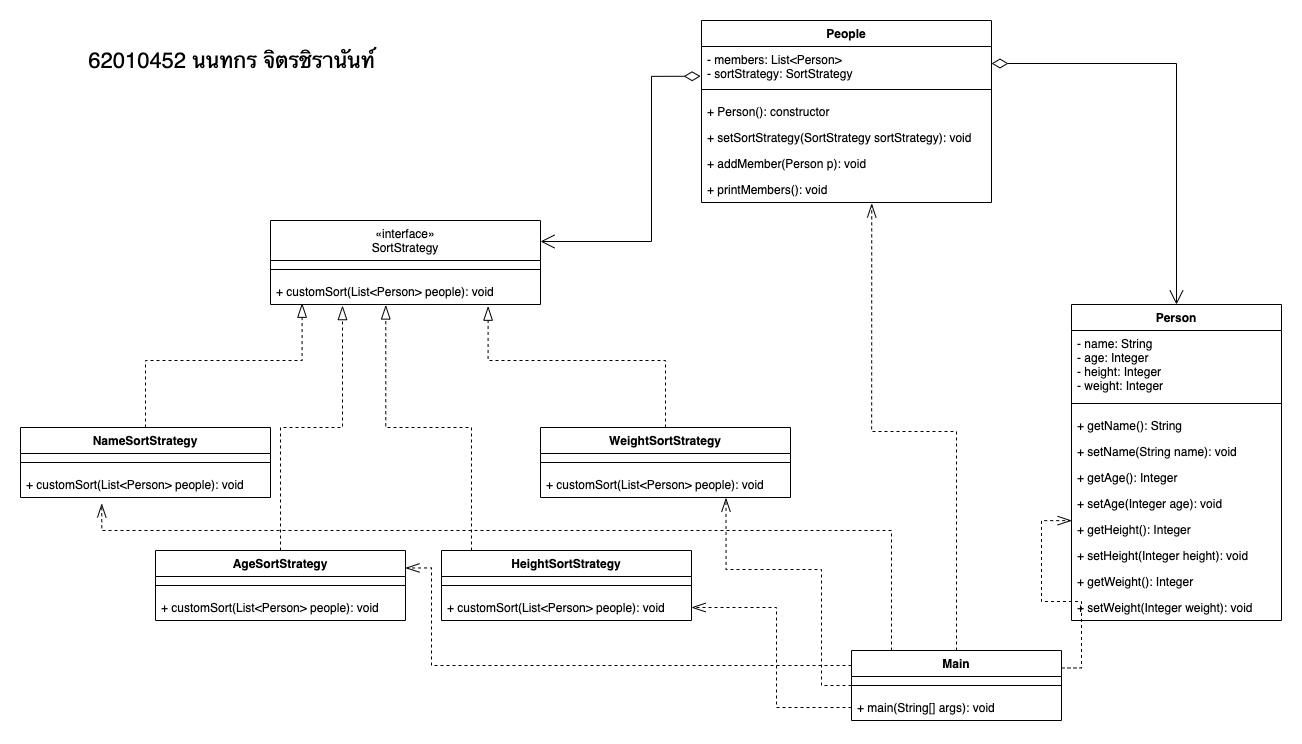

The diagram above was exported from draw.io. Its source (the exported page's mxGraphModel, read from the mxfile embedded in the PNG):
<mxGraphModel dx="1854" dy="1237" grid="1" gridSize="10" guides="1" tooltips="1" connect="1" arrows="1" fold="1" page="1" pageScale="1" pageWidth="827" pageHeight="1169" math="0" shadow="0">
  <root>
    <mxCell id="WIyWlLk6GJQsqaUBKTNV-0" />
    <mxCell id="WIyWlLk6GJQsqaUBKTNV-1" parent="WIyWlLk6GJQsqaUBKTNV-0" />
    <mxCell id="C_4vswhIA1IcCe3TgUqG-0" value="Person" style="swimlane;fontStyle=1;align=center;verticalAlign=top;childLayout=stackLayout;horizontal=1;startSize=26;horizontalStack=0;resizeParent=1;resizeParentMax=0;resizeLast=0;collapsible=1;marginBottom=0;" vertex="1" parent="WIyWlLk6GJQsqaUBKTNV-1">
      <mxGeometry x="1080" y="384" width="210" height="316" as="geometry" />
    </mxCell>
    <mxCell id="C_4vswhIA1IcCe3TgUqG-1" value="- name: String&#10;- age: Integer&#10;- height: Integer&#10;- weight: Integer" style="text;strokeColor=none;fillColor=none;align=left;verticalAlign=top;spacingLeft=4;spacingRight=4;overflow=hidden;rotatable=0;points=[[0,0.5],[1,0.5]];portConstraint=eastwest;" vertex="1" parent="C_4vswhIA1IcCe3TgUqG-0">
      <mxGeometry y="26" width="210" height="64" as="geometry" />
    </mxCell>
    <mxCell id="C_4vswhIA1IcCe3TgUqG-2" value="" style="line;strokeWidth=1;fillColor=none;align=left;verticalAlign=middle;spacingTop=-1;spacingLeft=3;spacingRight=3;rotatable=0;labelPosition=right;points=[];portConstraint=eastwest;" vertex="1" parent="C_4vswhIA1IcCe3TgUqG-0">
      <mxGeometry y="90" width="210" height="18" as="geometry" />
    </mxCell>
    <mxCell id="C_4vswhIA1IcCe3TgUqG-3" value="+ getName(): String" style="text;strokeColor=none;fillColor=none;align=left;verticalAlign=top;spacingLeft=4;spacingRight=4;overflow=hidden;rotatable=0;points=[[0,0.5],[1,0.5]];portConstraint=eastwest;" vertex="1" parent="C_4vswhIA1IcCe3TgUqG-0">
      <mxGeometry y="108" width="210" height="26" as="geometry" />
    </mxCell>
    <mxCell id="C_4vswhIA1IcCe3TgUqG-4" value="+ setName(String name): void" style="text;strokeColor=none;fillColor=none;align=left;verticalAlign=top;spacingLeft=4;spacingRight=4;overflow=hidden;rotatable=0;points=[[0,0.5],[1,0.5]];portConstraint=eastwest;" vertex="1" parent="C_4vswhIA1IcCe3TgUqG-0">
      <mxGeometry y="134" width="210" height="26" as="geometry" />
    </mxCell>
    <mxCell id="C_4vswhIA1IcCe3TgUqG-6" value="+ getAge(): Integer" style="text;strokeColor=none;fillColor=none;align=left;verticalAlign=top;spacingLeft=4;spacingRight=4;overflow=hidden;rotatable=0;points=[[0,0.5],[1,0.5]];portConstraint=eastwest;" vertex="1" parent="C_4vswhIA1IcCe3TgUqG-0">
      <mxGeometry y="160" width="210" height="26" as="geometry" />
    </mxCell>
    <mxCell id="C_4vswhIA1IcCe3TgUqG-7" value="+ setAge(Integer age): void" style="text;strokeColor=none;fillColor=none;align=left;verticalAlign=top;spacingLeft=4;spacingRight=4;overflow=hidden;rotatable=0;points=[[0,0.5],[1,0.5]];portConstraint=eastwest;" vertex="1" parent="C_4vswhIA1IcCe3TgUqG-0">
      <mxGeometry y="186" width="210" height="26" as="geometry" />
    </mxCell>
    <mxCell id="C_4vswhIA1IcCe3TgUqG-8" value="+ getHeight(): Integer" style="text;strokeColor=none;fillColor=none;align=left;verticalAlign=top;spacingLeft=4;spacingRight=4;overflow=hidden;rotatable=0;points=[[0,0.5],[1,0.5]];portConstraint=eastwest;" vertex="1" parent="C_4vswhIA1IcCe3TgUqG-0">
      <mxGeometry y="212" width="210" height="26" as="geometry" />
    </mxCell>
    <mxCell id="C_4vswhIA1IcCe3TgUqG-9" value="+ setHeight(Integer height): void" style="text;strokeColor=none;fillColor=none;align=left;verticalAlign=top;spacingLeft=4;spacingRight=4;overflow=hidden;rotatable=0;points=[[0,0.5],[1,0.5]];portConstraint=eastwest;" vertex="1" parent="C_4vswhIA1IcCe3TgUqG-0">
      <mxGeometry y="238" width="210" height="26" as="geometry" />
    </mxCell>
    <mxCell id="C_4vswhIA1IcCe3TgUqG-10" value="+ getWeight(): Integer" style="text;strokeColor=none;fillColor=none;align=left;verticalAlign=top;spacingLeft=4;spacingRight=4;overflow=hidden;rotatable=0;points=[[0,0.5],[1,0.5]];portConstraint=eastwest;" vertex="1" parent="C_4vswhIA1IcCe3TgUqG-0">
      <mxGeometry y="264" width="210" height="26" as="geometry" />
    </mxCell>
    <mxCell id="C_4vswhIA1IcCe3TgUqG-11" value="+ setWeight(Integer weight): void" style="text;strokeColor=none;fillColor=none;align=left;verticalAlign=top;spacingLeft=4;spacingRight=4;overflow=hidden;rotatable=0;points=[[0,0.5],[1,0.5]];portConstraint=eastwest;" vertex="1" parent="C_4vswhIA1IcCe3TgUqG-0">
      <mxGeometry y="290" width="210" height="26" as="geometry" />
    </mxCell>
    <mxCell id="C_4vswhIA1IcCe3TgUqG-12" value="«interface»&#10;SortStrategy" style="swimlane;fontStyle=0;align=center;verticalAlign=top;childLayout=stackLayout;horizontal=1;startSize=40;horizontalStack=0;resizeParent=1;resizeParentMax=0;resizeLast=0;collapsible=1;marginBottom=0;" vertex="1" parent="WIyWlLk6GJQsqaUBKTNV-1">
      <mxGeometry x="279" y="300" width="270" height="84" as="geometry" />
    </mxCell>
    <mxCell id="C_4vswhIA1IcCe3TgUqG-14" value="" style="line;strokeWidth=1;fillColor=none;align=left;verticalAlign=middle;spacingTop=-1;spacingLeft=3;spacingRight=3;rotatable=0;labelPosition=right;points=[];portConstraint=eastwest;" vertex="1" parent="C_4vswhIA1IcCe3TgUqG-12">
      <mxGeometry y="40" width="270" height="18" as="geometry" />
    </mxCell>
    <mxCell id="C_4vswhIA1IcCe3TgUqG-22" value="+ customSort(List&lt;Person&gt; people): void" style="text;strokeColor=none;fillColor=none;align=left;verticalAlign=top;spacingLeft=4;spacingRight=4;overflow=hidden;rotatable=0;points=[[0,0.5],[1,0.5]];portConstraint=eastwest;" vertex="1" parent="C_4vswhIA1IcCe3TgUqG-12">
      <mxGeometry y="58" width="270" height="26" as="geometry" />
    </mxCell>
    <mxCell id="C_4vswhIA1IcCe3TgUqG-25" value="People" style="swimlane;fontStyle=1;align=center;verticalAlign=top;childLayout=stackLayout;horizontal=1;startSize=26;horizontalStack=0;resizeParent=1;resizeParentMax=0;resizeLast=0;collapsible=1;marginBottom=0;" vertex="1" parent="WIyWlLk6GJQsqaUBKTNV-1">
      <mxGeometry x="710" y="100" width="290" height="182" as="geometry" />
    </mxCell>
    <mxCell id="C_4vswhIA1IcCe3TgUqG-26" value="- members: List&lt;Person&gt;&#10;- sortStrategy: SortStrategy" style="text;strokeColor=none;fillColor=none;align=left;verticalAlign=top;spacingLeft=4;spacingRight=4;overflow=hidden;rotatable=0;points=[[0,0.5],[1,0.5]];portConstraint=eastwest;" vertex="1" parent="C_4vswhIA1IcCe3TgUqG-25">
      <mxGeometry y="26" width="290" height="34" as="geometry" />
    </mxCell>
    <mxCell id="C_4vswhIA1IcCe3TgUqG-27" value="" style="line;strokeWidth=1;fillColor=none;align=left;verticalAlign=middle;spacingTop=-1;spacingLeft=3;spacingRight=3;rotatable=0;labelPosition=right;points=[];portConstraint=eastwest;" vertex="1" parent="C_4vswhIA1IcCe3TgUqG-25">
      <mxGeometry y="60" width="290" height="18" as="geometry" />
    </mxCell>
    <mxCell id="C_4vswhIA1IcCe3TgUqG-28" value="+ Person(): constructor" style="text;strokeColor=none;fillColor=none;align=left;verticalAlign=top;spacingLeft=4;spacingRight=4;overflow=hidden;rotatable=0;points=[[0,0.5],[1,0.5]];portConstraint=eastwest;" vertex="1" parent="C_4vswhIA1IcCe3TgUqG-25">
      <mxGeometry y="78" width="290" height="26" as="geometry" />
    </mxCell>
    <mxCell id="C_4vswhIA1IcCe3TgUqG-29" value="+ setSortStrategy(SortStrategy sortStrategy): void" style="text;strokeColor=none;fillColor=none;align=left;verticalAlign=top;spacingLeft=4;spacingRight=4;overflow=hidden;rotatable=0;points=[[0,0.5],[1,0.5]];portConstraint=eastwest;" vertex="1" parent="C_4vswhIA1IcCe3TgUqG-25">
      <mxGeometry y="104" width="290" height="26" as="geometry" />
    </mxCell>
    <mxCell id="C_4vswhIA1IcCe3TgUqG-34" value="+ addMember(Person p): void" style="text;strokeColor=none;fillColor=none;align=left;verticalAlign=top;spacingLeft=4;spacingRight=4;overflow=hidden;rotatable=0;points=[[0,0.5],[1,0.5]];portConstraint=eastwest;" vertex="1" parent="C_4vswhIA1IcCe3TgUqG-25">
      <mxGeometry y="130" width="290" height="26" as="geometry" />
    </mxCell>
    <mxCell id="C_4vswhIA1IcCe3TgUqG-35" value="+ printMembers(): void" style="text;strokeColor=none;fillColor=none;align=left;verticalAlign=top;spacingLeft=4;spacingRight=4;overflow=hidden;rotatable=0;points=[[0,0.5],[1,0.5]];portConstraint=eastwest;" vertex="1" parent="C_4vswhIA1IcCe3TgUqG-25">
      <mxGeometry y="156" width="290" height="26" as="geometry" />
    </mxCell>
    <mxCell id="C_4vswhIA1IcCe3TgUqG-36" value="" style="endArrow=open;html=1;endSize=12;startArrow=diamondThin;startSize=14;startFill=0;edgeStyle=orthogonalEdgeStyle;align=left;verticalAlign=bottom;rounded=0;exitX=1;exitY=0.5;exitDx=0;exitDy=0;entryX=0.5;entryY=0;entryDx=0;entryDy=0;" edge="1" parent="WIyWlLk6GJQsqaUBKTNV-1" source="C_4vswhIA1IcCe3TgUqG-26" target="C_4vswhIA1IcCe3TgUqG-0">
      <mxGeometry x="-1" y="3" relative="1" as="geometry">
        <mxPoint x="940" y="470" as="sourcePoint" />
        <mxPoint x="1100" y="470" as="targetPoint" />
        <Array as="points">
          <mxPoint x="1185" y="143" />
        </Array>
      </mxGeometry>
    </mxCell>
    <mxCell id="C_4vswhIA1IcCe3TgUqG-37" value="" style="endArrow=open;html=1;endSize=12;startArrow=diamondThin;startSize=14;startFill=0;edgeStyle=orthogonalEdgeStyle;align=left;verticalAlign=bottom;rounded=0;entryX=1;entryY=0.25;entryDx=0;entryDy=0;exitX=-0.003;exitY=0.875;exitDx=0;exitDy=0;exitPerimeter=0;" edge="1" parent="WIyWlLk6GJQsqaUBKTNV-1" source="C_4vswhIA1IcCe3TgUqG-26" target="C_4vswhIA1IcCe3TgUqG-12">
      <mxGeometry x="-1" y="3" relative="1" as="geometry">
        <mxPoint x="740" y="240" as="sourcePoint" />
        <mxPoint x="611.0500000000002" y="240.00400000000008" as="targetPoint" />
        <Array as="points">
          <mxPoint x="660" y="156" />
          <mxPoint x="660" y="321" />
        </Array>
      </mxGeometry>
    </mxCell>
    <mxCell id="C_4vswhIA1IcCe3TgUqG-57" style="edgeStyle=orthogonalEdgeStyle;rounded=0;orthogonalLoop=1;jettySize=auto;html=1;entryX=0.117;entryY=0.952;entryDx=0;entryDy=0;entryPerimeter=0;endArrow=blockThin;endFill=0;endSize=12;dashed=1;" edge="1" parent="WIyWlLk6GJQsqaUBKTNV-1" source="C_4vswhIA1IcCe3TgUqG-39" target="C_4vswhIA1IcCe3TgUqG-22">
      <mxGeometry relative="1" as="geometry">
        <Array as="points">
          <mxPoint x="154" y="440" />
          <mxPoint x="311" y="440" />
        </Array>
      </mxGeometry>
    </mxCell>
    <mxCell id="C_4vswhIA1IcCe3TgUqG-39" value="NameSortStrategy" style="swimlane;fontStyle=1;align=center;verticalAlign=top;childLayout=stackLayout;horizontal=1;startSize=26;horizontalStack=0;resizeParent=1;resizeParentMax=0;resizeLast=0;collapsible=1;marginBottom=0;" vertex="1" parent="WIyWlLk6GJQsqaUBKTNV-1">
      <mxGeometry x="29" y="507" width="250" height="70" as="geometry" />
    </mxCell>
    <mxCell id="C_4vswhIA1IcCe3TgUqG-41" value="" style="line;strokeWidth=1;fillColor=none;align=left;verticalAlign=middle;spacingTop=-1;spacingLeft=3;spacingRight=3;rotatable=0;labelPosition=right;points=[];portConstraint=eastwest;" vertex="1" parent="C_4vswhIA1IcCe3TgUqG-39">
      <mxGeometry y="26" width="250" height="18" as="geometry" />
    </mxCell>
    <mxCell id="C_4vswhIA1IcCe3TgUqG-46" value="+ customSort(List&lt;Person&gt; people): void" style="text;strokeColor=none;fillColor=none;align=left;verticalAlign=top;spacingLeft=4;spacingRight=4;overflow=hidden;rotatable=0;points=[[0,0.5],[1,0.5]];portConstraint=eastwest;" vertex="1" parent="C_4vswhIA1IcCe3TgUqG-39">
      <mxGeometry y="44" width="250" height="26" as="geometry" />
    </mxCell>
    <mxCell id="C_4vswhIA1IcCe3TgUqG-56" style="edgeStyle=orthogonalEdgeStyle;rounded=0;orthogonalLoop=1;jettySize=auto;html=1;entryX=0.265;entryY=1.044;entryDx=0;entryDy=0;entryPerimeter=0;endArrow=blockThin;endFill=0;endSize=12;dashed=1;" edge="1" parent="WIyWlLk6GJQsqaUBKTNV-1" source="C_4vswhIA1IcCe3TgUqG-47" target="C_4vswhIA1IcCe3TgUqG-22">
      <mxGeometry relative="1" as="geometry">
        <mxPoint x="350" y="389.9999999999998" as="targetPoint" />
        <Array as="points">
          <mxPoint x="289" y="507" />
          <mxPoint x="351" y="507" />
          <mxPoint x="351" y="385" />
        </Array>
      </mxGeometry>
    </mxCell>
    <mxCell id="C_4vswhIA1IcCe3TgUqG-47" value="AgeSortStrategy" style="swimlane;fontStyle=1;align=center;verticalAlign=top;childLayout=stackLayout;horizontal=1;startSize=26;horizontalStack=0;resizeParent=1;resizeParentMax=0;resizeLast=0;collapsible=1;marginBottom=0;" vertex="1" parent="WIyWlLk6GJQsqaUBKTNV-1">
      <mxGeometry x="164" y="630" width="250" height="70" as="geometry" />
    </mxCell>
    <mxCell id="C_4vswhIA1IcCe3TgUqG-48" value="" style="line;strokeWidth=1;fillColor=none;align=left;verticalAlign=middle;spacingTop=-1;spacingLeft=3;spacingRight=3;rotatable=0;labelPosition=right;points=[];portConstraint=eastwest;" vertex="1" parent="C_4vswhIA1IcCe3TgUqG-47">
      <mxGeometry y="26" width="250" height="18" as="geometry" />
    </mxCell>
    <mxCell id="C_4vswhIA1IcCe3TgUqG-49" value="+ customSort(List&lt;Person&gt; people): void" style="text;strokeColor=none;fillColor=none;align=left;verticalAlign=top;spacingLeft=4;spacingRight=4;overflow=hidden;rotatable=0;points=[[0,0.5],[1,0.5]];portConstraint=eastwest;" vertex="1" parent="C_4vswhIA1IcCe3TgUqG-47">
      <mxGeometry y="44" width="250" height="26" as="geometry" />
    </mxCell>
    <mxCell id="C_4vswhIA1IcCe3TgUqG-60" style="edgeStyle=orthogonalEdgeStyle;rounded=0;orthogonalLoop=1;jettySize=auto;html=1;entryX=0.806;entryY=1.066;entryDx=0;entryDy=0;entryPerimeter=0;endArrow=blockThin;endFill=0;endSize=12;dashed=1;" edge="1" parent="WIyWlLk6GJQsqaUBKTNV-1" source="C_4vswhIA1IcCe3TgUqG-50" target="C_4vswhIA1IcCe3TgUqG-22">
      <mxGeometry relative="1" as="geometry">
        <Array as="points">
          <mxPoint x="674" y="440" />
          <mxPoint x="497" y="440" />
        </Array>
      </mxGeometry>
    </mxCell>
    <mxCell id="C_4vswhIA1IcCe3TgUqG-50" value="WeightSortStrategy" style="swimlane;fontStyle=1;align=center;verticalAlign=top;childLayout=stackLayout;horizontal=1;startSize=26;horizontalStack=0;resizeParent=1;resizeParentMax=0;resizeLast=0;collapsible=1;marginBottom=0;" vertex="1" parent="WIyWlLk6GJQsqaUBKTNV-1">
      <mxGeometry x="549" y="507" width="250" height="70" as="geometry" />
    </mxCell>
    <mxCell id="C_4vswhIA1IcCe3TgUqG-51" value="" style="line;strokeWidth=1;fillColor=none;align=left;verticalAlign=middle;spacingTop=-1;spacingLeft=3;spacingRight=3;rotatable=0;labelPosition=right;points=[];portConstraint=eastwest;" vertex="1" parent="C_4vswhIA1IcCe3TgUqG-50">
      <mxGeometry y="26" width="250" height="18" as="geometry" />
    </mxCell>
    <mxCell id="C_4vswhIA1IcCe3TgUqG-52" value="+ customSort(List&lt;Person&gt; people): void" style="text;strokeColor=none;fillColor=none;align=left;verticalAlign=top;spacingLeft=4;spacingRight=4;overflow=hidden;rotatable=0;points=[[0,0.5],[1,0.5]];portConstraint=eastwest;" vertex="1" parent="C_4vswhIA1IcCe3TgUqG-50">
      <mxGeometry y="44" width="250" height="26" as="geometry" />
    </mxCell>
    <mxCell id="C_4vswhIA1IcCe3TgUqG-59" style="edgeStyle=orthogonalEdgeStyle;rounded=0;orthogonalLoop=1;jettySize=auto;html=1;entryX=0.427;entryY=1.02;entryDx=0;entryDy=0;entryPerimeter=0;endArrow=blockThin;endFill=0;endSize=12;dashed=1;" edge="1" parent="WIyWlLk6GJQsqaUBKTNV-1" source="C_4vswhIA1IcCe3TgUqG-53" target="C_4vswhIA1IcCe3TgUqG-22">
      <mxGeometry relative="1" as="geometry">
        <Array as="points">
          <mxPoint x="480" y="507" />
          <mxPoint x="394" y="507" />
        </Array>
      </mxGeometry>
    </mxCell>
    <mxCell id="C_4vswhIA1IcCe3TgUqG-53" value="HeightSortStrategy" style="swimlane;fontStyle=1;align=center;verticalAlign=top;childLayout=stackLayout;horizontal=1;startSize=26;horizontalStack=0;resizeParent=1;resizeParentMax=0;resizeLast=0;collapsible=1;marginBottom=0;" vertex="1" parent="WIyWlLk6GJQsqaUBKTNV-1">
      <mxGeometry x="450" y="630" width="250" height="70" as="geometry" />
    </mxCell>
    <mxCell id="C_4vswhIA1IcCe3TgUqG-54" value="" style="line;strokeWidth=1;fillColor=none;align=left;verticalAlign=middle;spacingTop=-1;spacingLeft=3;spacingRight=3;rotatable=0;labelPosition=right;points=[];portConstraint=eastwest;" vertex="1" parent="C_4vswhIA1IcCe3TgUqG-53">
      <mxGeometry y="26" width="250" height="18" as="geometry" />
    </mxCell>
    <mxCell id="C_4vswhIA1IcCe3TgUqG-55" value="+ customSort(List&lt;Person&gt; people): void" style="text;strokeColor=none;fillColor=none;align=left;verticalAlign=top;spacingLeft=4;spacingRight=4;overflow=hidden;rotatable=0;points=[[0,0.5],[1,0.5]];portConstraint=eastwest;" vertex="1" parent="C_4vswhIA1IcCe3TgUqG-53">
      <mxGeometry y="44" width="250" height="26" as="geometry" />
    </mxCell>
    <mxCell id="C_4vswhIA1IcCe3TgUqG-73" style="edgeStyle=orthogonalEdgeStyle;rounded=0;orthogonalLoop=1;jettySize=auto;html=1;entryX=0.587;entryY=1.038;entryDx=0;entryDy=0;entryPerimeter=0;dashed=1;endArrow=openThin;endFill=0;endSize=12;" edge="1" parent="WIyWlLk6GJQsqaUBKTNV-1" source="C_4vswhIA1IcCe3TgUqG-61" target="C_4vswhIA1IcCe3TgUqG-35">
      <mxGeometry relative="1" as="geometry" />
    </mxCell>
    <mxCell id="C_4vswhIA1IcCe3TgUqG-74" style="edgeStyle=orthogonalEdgeStyle;rounded=0;orthogonalLoop=1;jettySize=auto;html=1;exitX=1;exitY=0.25;exitDx=0;exitDy=0;entryX=0.001;entryY=0.159;entryDx=0;entryDy=0;entryPerimeter=0;dashed=1;endArrow=openThin;endFill=0;endSize=12;" edge="1" parent="WIyWlLk6GJQsqaUBKTNV-1" source="C_4vswhIA1IcCe3TgUqG-61" target="C_4vswhIA1IcCe3TgUqG-8">
      <mxGeometry relative="1" as="geometry" />
    </mxCell>
    <mxCell id="C_4vswhIA1IcCe3TgUqG-75" style="edgeStyle=orthogonalEdgeStyle;rounded=0;orthogonalLoop=1;jettySize=auto;html=1;entryX=0.742;entryY=1.011;entryDx=0;entryDy=0;entryPerimeter=0;dashed=1;endArrow=openThin;endFill=0;endSize=12;" edge="1" parent="WIyWlLk6GJQsqaUBKTNV-1" source="C_4vswhIA1IcCe3TgUqG-61" target="C_4vswhIA1IcCe3TgUqG-52">
      <mxGeometry relative="1" as="geometry">
        <Array as="points">
          <mxPoint x="830" y="649" />
          <mxPoint x="735" y="649" />
        </Array>
      </mxGeometry>
    </mxCell>
    <mxCell id="C_4vswhIA1IcCe3TgUqG-77" style="edgeStyle=orthogonalEdgeStyle;rounded=0;orthogonalLoop=1;jettySize=auto;html=1;entryX=1;entryY=0.25;entryDx=0;entryDy=0;dashed=1;endArrow=openThin;endFill=0;endSize=12;" edge="1" parent="WIyWlLk6GJQsqaUBKTNV-1" source="C_4vswhIA1IcCe3TgUqG-61" target="C_4vswhIA1IcCe3TgUqG-47">
      <mxGeometry relative="1" as="geometry">
        <Array as="points">
          <mxPoint x="440" y="745" />
          <mxPoint x="440" y="647" />
        </Array>
      </mxGeometry>
    </mxCell>
    <mxCell id="C_4vswhIA1IcCe3TgUqG-78" style="edgeStyle=orthogonalEdgeStyle;rounded=0;orthogonalLoop=1;jettySize=auto;html=1;entryX=0.325;entryY=1.231;entryDx=0;entryDy=0;entryPerimeter=0;dashed=1;endArrow=openThin;endFill=0;endSize=12;" edge="1" parent="WIyWlLk6GJQsqaUBKTNV-1" source="C_4vswhIA1IcCe3TgUqG-61" target="C_4vswhIA1IcCe3TgUqG-46">
      <mxGeometry relative="1" as="geometry">
        <Array as="points">
          <mxPoint x="900" y="610" />
          <mxPoint x="110" y="610" />
        </Array>
      </mxGeometry>
    </mxCell>
    <mxCell id="C_4vswhIA1IcCe3TgUqG-61" value="Main" style="swimlane;fontStyle=1;align=center;verticalAlign=top;childLayout=stackLayout;horizontal=1;startSize=26;horizontalStack=0;resizeParent=1;resizeParentMax=0;resizeLast=0;collapsible=1;marginBottom=0;" vertex="1" parent="WIyWlLk6GJQsqaUBKTNV-1">
      <mxGeometry x="860" y="730" width="210" height="70" as="geometry" />
    </mxCell>
    <mxCell id="C_4vswhIA1IcCe3TgUqG-63" value="" style="line;strokeWidth=1;fillColor=none;align=left;verticalAlign=middle;spacingTop=-1;spacingLeft=3;spacingRight=3;rotatable=0;labelPosition=right;points=[];portConstraint=eastwest;" vertex="1" parent="C_4vswhIA1IcCe3TgUqG-61">
      <mxGeometry y="26" width="210" height="18" as="geometry" />
    </mxCell>
    <mxCell id="C_4vswhIA1IcCe3TgUqG-71" value="+ main(String[] args): void" style="text;strokeColor=none;fillColor=none;align=left;verticalAlign=top;spacingLeft=4;spacingRight=4;overflow=hidden;rotatable=0;points=[[0,0.5],[1,0.5]];portConstraint=eastwest;" vertex="1" parent="C_4vswhIA1IcCe3TgUqG-61">
      <mxGeometry y="44" width="210" height="26" as="geometry" />
    </mxCell>
    <mxCell id="C_4vswhIA1IcCe3TgUqG-76" style="edgeStyle=orthogonalEdgeStyle;rounded=0;orthogonalLoop=1;jettySize=auto;html=1;entryX=1;entryY=0.5;entryDx=0;entryDy=0;dashed=1;endArrow=openThin;endFill=0;endSize=12;" edge="1" parent="WIyWlLk6GJQsqaUBKTNV-1" source="C_4vswhIA1IcCe3TgUqG-71" target="C_4vswhIA1IcCe3TgUqG-55">
      <mxGeometry relative="1" as="geometry" />
    </mxCell>
    <mxCell id="C_4vswhIA1IcCe3TgUqG-79" value="&lt;font style=&quot;font-size: 22px&quot;&gt;62010452 นนทกร จิตรชิรานันท์&lt;/font&gt;" style="text;html=1;align=center;verticalAlign=middle;resizable=0;points=[];autosize=1;strokeColor=none;fillColor=none;" vertex="1" parent="WIyWlLk6GJQsqaUBKTNV-1">
      <mxGeometry x="90" y="130" width="300" height="20" as="geometry" />
    </mxCell>
  </root>
</mxGraphModel>